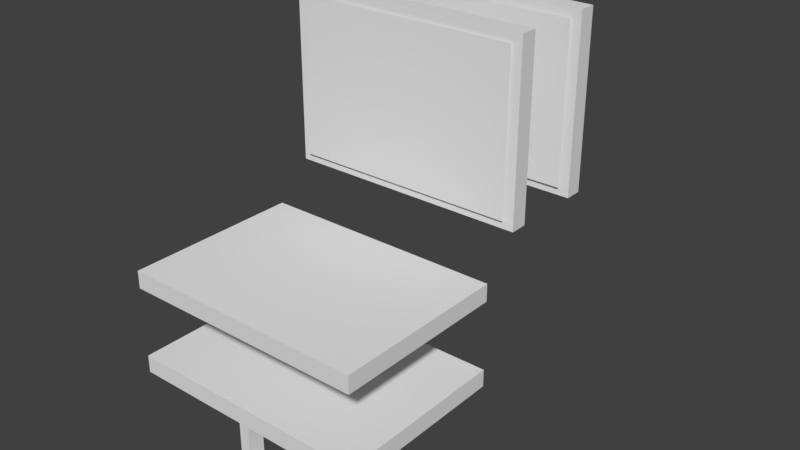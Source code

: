 # Source: standard_wooden_sign.blend  (saved by Blender 2.79.0; exported with 4.5.12 LTS)
import bpy
from mathutils import Matrix  # noqa: F401  (used for matrix-valued properties, if any)

bpy.ops.wm.read_factory_settings(use_empty=True)
scene = bpy.context.scene
scene.name = 'Scene'

# ---- collections
col_collection_1 = bpy.data.collections.new('Collection 1'); scene.collection.children.link(col_collection_1)

# ---- materials (node trees are filled in below, after node groups)
mat_front_back = bpy.data.materials.new('front-back')
mat_front_back.alpha_threshold = 0.0
mat_front_back.use_transparent_shadow = False
mat_front_back.roughness = 0.5
mat_edges = bpy.data.materials.new('edges')
mat_edges.alpha_threshold = 0.0
mat_edges.use_transparent_shadow = False
mat_edges.roughness = 0.5
mat_pole_mount = bpy.data.materials.new('pole_mount')
mat_pole_mount.alpha_threshold = 0.0
mat_pole_mount.use_transparent_shadow = False
mat_pole_mount.roughness = 0.5
mat_text_entity = bpy.data.materials.new('text entity')
mat_text_entity.alpha_threshold = 0.0
mat_text_entity.use_transparent_shadow = False
mat_text_entity.roughness = 0.5

# ---- material node trees

# ---- world
world_world = bpy.data.worlds.new('World'); scene.world = world_world
world_world.color = (0.05088, 0.05088, 0.05088)
world_world.use_sun_shadow = False
world_world.sun_shadow_jitter_overblur = 0.0
world_world.cycles.sampling_method = 'MANUAL'

# ---- meshes
me_cube_002 = bpy.data.meshes.new('Cube.002')
me_cube_002.from_pydata([(-0.4375, -0.3125, -0.0625), (-0.4375, -0.3125, 0.0), (-0.4375, 0.3125, -0.0625), (-0.4375, 0.3125, 0.0), (0.4375, -0.3125, -0.0625), (0.4375, -0.3125, 0.0), (0.4375, 0.3125, -0.0625), (0.4375, 0.3125, 0.0), (-0.4375, -0.3125, -0.0625), (-0.4375, -0.3125, 0.0), (-0.4375, 0.3125, -0.0625), (-0.4375, 0.3125, 0.0), (0.4375, -0.3125, -0.0625), (0.4375, -0.3125, 0.0), (0.4375, 0.3125, -0.0625), (0.4375, 0.3125, 0.0), (0.125, -0.1875, -0.0625), (0.125, -0.1875, -0.125), (0.125, 0.1875, -0.0625), (0.125, 0.1875, -0.125), (-0.125, 0.1875, -0.0625), (-0.125, -0.1875, -0.0625), (-0.125, -0.1875, -0.125), (-0.125, 0.1875, -0.125), (0.125, -0.1875, -0.375), (0.125, -0.1875, -0.0625), (0.125, -0.125, -0.375), (0.125, -0.125, -0.0625), (0.1641, -0.1875, -0.375), (0.1641, -0.1875, -0.0625), (0.1641, -0.125, -0.375), (0.1641, -0.125, -0.0625), (0.125, 0.125, -0.375), (0.125, 0.125, -0.0625), (0.125, 0.1875, -0.375), (0.125, 0.1875, -0.0625), (0.1641, 0.125, -0.375), (0.1641, 0.125, -0.0625), (0.1641, 0.1875, -0.375), (0.1641, 0.1875, -0.0625), (-0.1641, -0.1875, -0.375), (-0.1641, -0.1875, -0.0625), (-0.1641, -0.125, -0.375), (-0.1641, -0.125, -0.0625), (-0.125, -0.1875, -0.375), (-0.125, -0.1875, -0.0625), (-0.125, -0.125, -0.375), (-0.125, -0.125, -0.0625), (-0.1641, 0.125, -0.375), (-0.1641, 0.125, -0.0625), (-0.1641, 0.1875, -0.375), (-0.1641, 0.1875, -0.0625), (-0.125, 0.125, -0.375), (-0.125, 0.125, -0.0625), (-0.125, 0.1875, -0.375), (-0.125, 0.1875, -0.0625), (0.1641, -0.1875, -0.4141), (-0.1641, -0.1875, -0.4141), (0.1641, -0.125, -0.4141), (-0.1641, -0.125, -0.4141), (0.1641, -0.1875, -0.375), (-0.1641, -0.1875, -0.375), (0.1641, -0.125, -0.375), (-0.1641, -0.125, -0.375), (0.1641, 0.125, -0.4141), (-0.1641, 0.125, -0.4141), (0.1641, 0.1875, -0.4141), (-0.1641, 0.1875, -0.4141), (0.1641, 0.125, -0.375), (-0.1641, 0.125, -0.375), (0.1641, 0.1875, -0.375), (-0.1641, 0.1875, -0.375)], [], [(7, 3, 1, 5), (2, 6, 4, 0), (12, 13, 9, 8), (10, 11, 15, 14), (10, 8, 9, 11), (12, 14, 15, 13), (16, 17, 19, 18), (21, 20, 23, 22), (19, 23, 20, 18), (16, 21, 22, 17), (17, 22, 23, 19), (24, 25, 27, 26), (26, 27, 31, 30), (30, 31, 29, 28), (28, 29, 25, 24), (32, 33, 35, 34), (34, 35, 39, 38), (38, 39, 37, 36), (36, 37, 33, 32), (40, 41, 43, 42), (42, 43, 47, 46), (46, 47, 45, 44), (44, 45, 41, 40), (48, 49, 51, 50), (50, 51, 55, 54), (54, 55, 53, 52), (52, 53, 49, 48), (56, 57, 59, 58), (58, 59, 63, 62), (62, 63, 61, 60), (60, 61, 57, 56), (58, 62, 60, 56), (63, 59, 57, 61), (64, 65, 67, 66), (66, 67, 71, 70), (70, 71, 69, 68), (68, 69, 65, 64), (66, 70, 68, 64), (71, 67, 65, 69)])
me_cube_002.polygons.foreach_set('material_index', [0, 0, 1, 1, 1, 1, 2, 2, 2, 2, 2, 2, 2, 2, 2, 2, 2, 2, 2, 2, 2, 2, 2, 2, 2, 2, 2, 2, 2, 2, 2, 2, 2, 2, 2, 2, 2, 2, 2])
_uv = me_cube_002.uv_layers.new(name='UVMap')
_uv.uv.foreach_set('vector', [0.4688, 0.8125, 0.03125, 0.8125, 0.03125, 0.1875, 0.4688, 0.1875, 0.5312, 0.8125, 0.9688, 0.8125, 0.9688, 0.1875, 0.5312, 0.1875, 0.2344, 0.0, 0.2344, 1.0, 0.01562, 1.0, 0.01562, 0.0, 0.6094, 0.0, 0.6094, 1.0, 0.3906, 1.0, 0.3906, 0.0, 0.6094, 0.0, 0.7656, 0.0, 0.7656, 1.0, 0.6094, 1.0, 0.2344, 0.0, 0.3906, 0.0, 0.3906, 1.0, 0.2344, 1.0, 0.8438, 0.5078, 0.7031, 0.5078, 0.7031, 0.09375, 0.8438, 0.09375, 0.01562, 0.5078, 0.01562, 0.09375, 0.1562, 0.09375, 0.1562, 0.5078, 0.7031, 0.09375, 0.1562, 0.09375, 0.1562, 0.03125, 0.7031, 0.03125, 0.7031, 0.5781, 0.1562, 0.5781, 0.1562, 0.5078, 0.7031, 0.5078, 0.7031, 0.5078, 0.1562, 0.5078, 0.1562, 0.09375, 0.7031, 0.09375, 0.3125, 0.6406, 0.3125, 0.9922, 0.4531, 0.9922, 0.4531, 0.6406, 0.2344, 0.6406, 0.2344, 0.9922, 0.3125, 0.9922, 0.3125, 0.6406, 0.2344, 0.6406, 0.2344, 0.9922, 0.09375, 0.9922, 0.09375, 0.6406, 0.09375, 0.6406, 0.09375, 0.9922, 0.01562, 0.9922, 0.01562, 0.6406, 0.3125, 0.6406, 0.3125, 0.9922, 0.4531, 0.9922, 0.4531, 0.6406, 0.2344, 0.6406, 0.2344, 0.9922, 0.3125, 0.9922, 0.3125, 0.6406, 0.2344, 0.6406, 0.2344, 0.9922, 0.09375, 0.9922, 0.09375, 0.6406, 0.09375, 0.6406, 0.09375, 0.9922, 0.01562, 0.9922, 0.01562, 0.6406, 0.3125, 0.6406, 0.3125, 0.9922, 0.4531, 0.9922, 0.4531, 0.6406, 0.2344, 0.6406, 0.2344, 0.9922, 0.3125, 0.9922, 0.3125, 0.6406, 0.2344, 0.6406, 0.2344, 0.9922, 0.09375, 0.9922, 0.09375, 0.6406, 0.09375, 0.6406, 0.09375, 0.9922, 0.01562, 0.9922, 0.01562, 0.6406, 0.3125, 0.6406, 0.3125, 0.9922, 0.4531, 0.9922, 0.4531, 0.6406, 0.2344, 0.6406, 0.2344, 0.9922, 0.3125, 0.9922, 0.3125, 0.6406, 0.2344, 0.6406, 0.2344, 0.9922, 0.09375, 0.9922, 0.09375, 0.6406, 0.09375, 0.6406, 0.09375, 0.9922, 0.01562, 0.9922, 0.01562, 0.6406, 0.7812, 0.6641, 0.7812, 0.9922, 0.9219, 0.9922, 0.9219, 0.6641, 0.4844, 0.6641, 0.4844, 0.9922, 0.5625, 0.9922, 0.5625, 0.6641, 0.5625, 0.6641, 0.5625, 0.9922, 0.7031, 0.9922, 0.7031, 0.6641, 0.7031, 0.6641, 0.7031, 0.9922, 0.7812, 0.9922, 0.7812, 0.6641, 0.2344, 0.5938, 0.2344, 0.6406, 0.09375, 0.6406, 0.09375, 0.5938, 0.4531, 0.6406, 0.4531, 0.5938, 0.3125, 0.5938, 0.3125, 0.6406, 0.7812, 0.6641, 0.7812, 0.9922, 0.9219, 0.9922, 0.9219, 0.6641, 0.4844, 0.6641, 0.4844, 0.9922, 0.5625, 0.9922, 0.5625, 0.6641, 0.5625, 0.6641, 0.5625, 0.9922, 0.7031, 0.9922, 0.7031, 0.6641, 0.7031, 0.6641, 0.7031, 0.9922, 0.7812, 0.9922, 0.7812, 0.6641, 0.2344, 0.5938, 0.2344, 0.6406, 0.09375, 0.6406, 0.09375, 0.5938, 0.4531, 0.6406, 0.4531, 0.5938, 0.3125, 0.5938, 0.3125, 0.6406])
me_cube_002.materials.append(mat_front_back)
me_cube_002.materials.append(mat_edges)
me_cube_002.materials.append(mat_pole_mount)
me_cube_002.use_remesh_preserve_volume = False
me_cube_002.use_remesh_preserve_attributes = False
me_cube_002.use_mirror_vertex_groups = False
me_cube_002.update()
me_plane = bpy.data.meshes.new('Plane')
me_plane.from_pydata([(0.0, 6.417e-08, -0.5625), (0.8125, 6.417e-08, -0.5625), (0.0, 2.049e-08, 8.956e-16), (0.8125, 2.049e-08, 8.956e-16)], [], [(0, 1, 3, 2)])
_uv = me_plane.uv_layers.new(name='UVMap')
_uv.uv.foreach_set('vector', [0.0, 0.0, 1.0, 0.0, 1.0, 1.0, 0.0, 1.0])
me_plane.materials.append(mat_text_entity)
me_plane.use_remesh_preserve_volume = False
me_plane.use_remesh_preserve_attributes = False
me_plane.use_mirror_vertex_groups = False
me_plane.update()
me_cube = bpy.data.meshes.new('Cube')
me_cube.from_pydata([(-0.4375, -0.3125, -0.0625), (-0.4375, -0.3125, 0.0), (-0.4375, 0.3125, -0.0625), (-0.4375, 0.3125, 0.0), (0.4375, -0.3125, -0.0625), (0.4375, -0.3125, 0.0), (0.4375, 0.3125, -0.0625), (0.4375, 0.3125, 0.0), (-0.4375, -0.3125, -0.0625), (-0.4375, -0.3125, 0.0), (-0.4375, 0.3125, -0.0625), (-0.4375, 0.3125, 0.0), (0.4375, -0.3125, -0.0625), (0.4375, -0.3125, 0.0), (0.4375, 0.3125, -0.0625), (0.4375, 0.3125, 0.0)], [], [(7, 3, 1, 5), (2, 6, 4, 0), (12, 13, 9, 8), (10, 11, 15, 14), (10, 8, 9, 11), (12, 14, 15, 13)])
me_cube.polygons.foreach_set('material_index', [0, 0, 1, 1, 1, 1])
_uv = me_cube.uv_layers.new(name='UVMap')
_uv.uv.foreach_set('vector', [0.4688, 0.8125, 0.03125, 0.8125, 0.03125, 0.1875, 0.4688, 0.1875, 0.5312, 0.8125, 0.9688, 0.8125, 0.9688, 0.1875, 0.5312, 0.1875, 0.2344, 0.0, 0.2344, 1.0, 0.01562, 1.0, 0.01562, 0.0, 0.6094, 0.0, 0.6094, 1.0, 0.3906, 1.0, 0.3906, 0.0, 0.6094, 0.0, 0.7656, 0.0, 0.7656, 1.0, 0.6094, 1.0, 0.2344, 0.0, 0.3906, 0.0, 0.3906, 1.0, 0.2344, 1.0])
me_cube.materials.append(mat_front_back)
me_cube.materials.append(mat_edges)
me_cube.use_remesh_preserve_volume = False
me_cube.use_remesh_preserve_attributes = False
me_cube.use_mirror_vertex_groups = False
me_cube.update()

# ---- objects
ob_facedir__on_pole = bpy.data.objects.new('facedir, on pole', me_cube_002)
ob_wallmounted__on_pole = bpy.data.objects.new('wallmounted, on pole', me_cube_002)
ob_text_entity__on_pole = bpy.data.objects.new('text entity, on pole', me_plane)
ob_text_entity__on_wall = bpy.data.objects.new('text entity, on wall', me_plane)
ob_facedir__on_wall = bpy.data.objects.new('facedir, on wall', me_cube)
ob_wallmounted__on_wall = bpy.data.objects.new('wallmounted, on wall', me_cube)

# ---- transforms, parenting, visibility, modifiers, constraints
ob_facedir__on_pole.location = (0.0, 0.75, -5.96e-08)
ob_facedir__on_pole.rotation_euler = (1.571, -0.0, 0.0)
ob_facedir__on_pole.lineart.crease_threshold = 0.0
ob_wallmounted__on_pole.location = (0.0, 0.0, -0.75)
ob_wallmounted__on_pole.lineart.crease_threshold = 0.0
ob_text_entity__on_pole.location = (-0.4062, 0.7383, 0.2812)
ob_text_entity__on_pole.lineart.crease_threshold = 0.0
ob_text_entity__on_wall.location = (-0.4062, 0.4258, 0.2812)
ob_text_entity__on_wall.lineart.crease_threshold = 0.0
ob_facedir__on_wall.location = (-9.714e-17, 0.4375, -2.98e-08)
ob_facedir__on_wall.rotation_euler = (1.571, 2.22e-16, 2.22e-16)
ob_facedir__on_wall.lineart.crease_threshold = 0.0
ob_wallmounted__on_wall.location = (0.0, 0.0, -0.4375)
ob_wallmounted__on_wall.lineart.crease_threshold = 0.0

# ---- collection membership
col_collection_1.objects.link(ob_facedir__on_pole)
col_collection_1.objects.link(ob_wallmounted__on_pole)
col_collection_1.objects.link(ob_text_entity__on_pole)
col_collection_1.objects.link(ob_text_entity__on_wall)
col_collection_1.objects.link(ob_facedir__on_wall)
col_collection_1.objects.link(ob_wallmounted__on_wall)

# ---- scene / render settings (as saved in the file)
scene.frame_start = 1; scene.frame_end = 250; scene.frame_set(281)
scene.render.engine = 'BLENDER_EEVEE_NEXT'
scene.render.resolution_percentage = 50
scene.render.dither_intensity = 0.0
scene.cycles.use_denoising = False
scene.cycles.samples = 128
scene.cycles.sampling_pattern = 'TABULATED_SOBOL'
scene.cycles.use_adaptive_sampling = False
scene.cycles.use_light_tree = False
scene.cycles.blur_glossy = 0.0
scene.cycles.sample_clamp_indirect = 0.0
scene.view_settings.view_transform = 'Standard'
bpy.context.view_layer.update()

# ---- added for rendering (the .blend has no active camera and no usable light): camera, sun
cam_auto = bpy.data.cameras.new('AutoCamera')
cam_auto.lens = 50.0
cam_auto.sensor_width = 36.0
cam_auto.clip_end = 1000.0
ob_auto_camera = bpy.data.objects.new('AutoCamera', cam_auto)
scene.collection.objects.link(ob_auto_camera)
ob_auto_camera.location = (2.09479, -2.08797, 1.25005)
ob_auto_camera.rotation_euler = (1.09748, -7.21219e-08, 0.694738)
scene.camera = ob_auto_camera
light_auto_sun = bpy.data.lights.new('AutoSun', 'SUN')
light_auto_sun.energy = 3.0
light_auto_sun.angle = 0.0523599
ob_auto_sun = bpy.data.objects.new('AutoSun', light_auto_sun)
scene.collection.objects.link(ob_auto_sun)
ob_auto_sun.rotation_euler = (0.872665, 0.174533, 0.523599)
bpy.context.view_layer.update()
